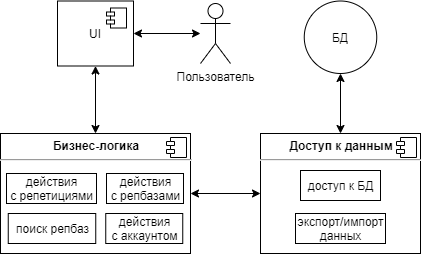

The diagram above was exported from draw.io. Its source (the exported page's mxGraphModel, read from the mxfile embedded in the PNG):
<mxGraphModel dx="782" dy="497" grid="1" gridSize="10" guides="1" tooltips="1" connect="1" arrows="1" fold="1" page="1" pageScale="1" pageWidth="827" pageHeight="1169" math="0" shadow="0">
  <root>
    <mxCell id="0" />
    <mxCell id="1" parent="0" />
    <mxCell id="K0GbANEnEiE3_f74ewzG-6" value="&lt;span style=&quot;font-size: 12px&quot;&gt;UI&lt;/span&gt;" style="html=1;dropTarget=0;fontSize=12;whiteSpace=wrap;" parent="1" vertex="1">
      <mxGeometry x="137" y="37.5" width="76" height="65" as="geometry" />
    </mxCell>
    <mxCell id="K0GbANEnEiE3_f74ewzG-7" value="" style="shape=module;jettyWidth=8;jettyHeight=4;" parent="K0GbANEnEiE3_f74ewzG-6" vertex="1">
      <mxGeometry x="1" width="20" height="20" relative="1" as="geometry">
        <mxPoint x="-27" y="7" as="offset" />
      </mxGeometry>
    </mxCell>
    <mxCell id="K0GbANEnEiE3_f74ewzG-10" value="БД" style="ellipse;fillColor=#ffffff;strokeColor=#000000;fontSize=12;" parent="1" vertex="1">
      <mxGeometry x="383.75" y="37.5" width="72.5" height="72.5" as="geometry" />
    </mxCell>
    <mxCell id="zg-hIL9JpbebARzgwGwk-1" value="Пользователь" style="shape=umlActor;verticalLabelPosition=bottom;verticalAlign=top;html=1;" parent="1" vertex="1">
      <mxGeometry x="280" y="40" width="30" height="60" as="geometry" />
    </mxCell>
    <mxCell id="zg-hIL9JpbebARzgwGwk-4" value="&lt;p style=&quot;margin: 0px ; margin-top: 6px ; text-align: center&quot;&gt;&lt;b&gt;Бизнес-логика&lt;/b&gt;&lt;/p&gt;&lt;hr&gt;&lt;p style=&quot;margin: 0px ; margin-left: 8px&quot;&gt;&lt;br&gt;&lt;/p&gt;" style="align=left;overflow=fill;html=1;dropTarget=0;" parent="1" vertex="1">
      <mxGeometry x="80" y="170" width="190" height="120" as="geometry" />
    </mxCell>
    <mxCell id="zg-hIL9JpbebARzgwGwk-5" value="" style="shape=component;jettyWidth=8;jettyHeight=4;" parent="zg-hIL9JpbebARzgwGwk-4" vertex="1">
      <mxGeometry x="1" width="20" height="20" relative="1" as="geometry">
        <mxPoint x="-24" y="4" as="offset" />
      </mxGeometry>
    </mxCell>
    <mxCell id="zg-hIL9JpbebARzgwGwk-6" value="действия&lt;br&gt;с репетициями" style="html=1;" parent="1" vertex="1">
      <mxGeometry x="86" y="210" width="90" height="30" as="geometry" />
    </mxCell>
    <mxCell id="zg-hIL9JpbebARzgwGwk-15" value="" style="endArrow=classic;startArrow=classic;html=1;exitX=0.5;exitY=0;exitDx=0;exitDy=0;entryX=0.5;entryY=1;entryDx=0;entryDy=0;" parent="1" source="zg-hIL9JpbebARzgwGwk-4" target="K0GbANEnEiE3_f74ewzG-6" edge="1">
      <mxGeometry width="50" height="50" relative="1" as="geometry">
        <mxPoint x="380" y="180" as="sourcePoint" />
        <mxPoint x="430" y="130" as="targetPoint" />
      </mxGeometry>
    </mxCell>
    <mxCell id="zg-hIL9JpbebARzgwGwk-16" value="" style="endArrow=classic;startArrow=classic;html=1;exitX=1;exitY=0.5;exitDx=0;exitDy=0;entryX=0;entryY=0.5;entryDx=0;entryDy=0;" parent="1" source="zg-hIL9JpbebARzgwGwk-4" edge="1" target="zg-hIL9JpbebARzgwGwk-22">
      <mxGeometry width="50" height="50" relative="1" as="geometry">
        <mxPoint x="380" y="180" as="sourcePoint" />
        <mxPoint x="330" y="230" as="targetPoint" />
      </mxGeometry>
    </mxCell>
    <mxCell id="zg-hIL9JpbebARzgwGwk-17" value="" style="endArrow=classic;startArrow=classic;html=1;exitX=0.5;exitY=0;exitDx=0;exitDy=0;entryX=0.5;entryY=1;entryDx=0;entryDy=0;" parent="1" source="zg-hIL9JpbebARzgwGwk-22" target="K0GbANEnEiE3_f74ewzG-10" edge="1">
      <mxGeometry width="50" height="50" relative="1" as="geometry">
        <mxPoint x="390" y="185" as="sourcePoint" />
        <mxPoint x="400" y="130" as="targetPoint" />
      </mxGeometry>
    </mxCell>
    <mxCell id="zg-hIL9JpbebARzgwGwk-18" value="действия&lt;br&gt;с репбазами" style="html=1;" parent="1" vertex="1">
      <mxGeometry x="186" y="210" width="77" height="30" as="geometry" />
    </mxCell>
    <mxCell id="zg-hIL9JpbebARzgwGwk-19" value="действия&lt;br&gt;с аккаунтом" style="html=1;" parent="1" vertex="1">
      <mxGeometry x="185.25" y="250" width="77" height="30" as="geometry" />
    </mxCell>
    <mxCell id="zg-hIL9JpbebARzgwGwk-20" value="поиск репбаз" style="html=1;" parent="1" vertex="1">
      <mxGeometry x="87.75" y="250" width="87.5" height="30" as="geometry" />
    </mxCell>
    <mxCell id="zg-hIL9JpbebARzgwGwk-22" value="&lt;p style=&quot;margin: 0px ; margin-top: 6px ; text-align: center&quot;&gt;&lt;b&gt;Доступ к данным&lt;/b&gt;&lt;/p&gt;&lt;hr&gt;&lt;p style=&quot;margin: 0px ; margin-left: 8px&quot;&gt;&lt;br&gt;&lt;/p&gt;" style="align=left;overflow=fill;html=1;dropTarget=0;" parent="1" vertex="1">
      <mxGeometry x="340" y="170" width="160" height="120" as="geometry" />
    </mxCell>
    <mxCell id="zg-hIL9JpbebARzgwGwk-23" value="" style="shape=component;jettyWidth=8;jettyHeight=4;" parent="zg-hIL9JpbebARzgwGwk-22" vertex="1">
      <mxGeometry x="1" width="20" height="20" relative="1" as="geometry">
        <mxPoint x="-24" y="4" as="offset" />
      </mxGeometry>
    </mxCell>
    <mxCell id="zg-hIL9JpbebARzgwGwk-24" value="доступ к БД" style="html=1;" parent="1" vertex="1">
      <mxGeometry x="380" y="207" width="80" height="30" as="geometry" />
    </mxCell>
    <mxCell id="zg-hIL9JpbebARzgwGwk-25" value="экспорт/импорт&lt;br&gt;данных" style="html=1;" parent="1" vertex="1">
      <mxGeometry x="375" y="250" width="90" height="30" as="geometry" />
    </mxCell>
    <mxCell id="zg-hIL9JpbebARzgwGwk-27" value="" style="endArrow=classic;startArrow=classic;html=1;exitX=1;exitY=0.5;exitDx=0;exitDy=0;" parent="1" source="K0GbANEnEiE3_f74ewzG-6" target="zg-hIL9JpbebARzgwGwk-1" edge="1">
      <mxGeometry width="50" height="50" relative="1" as="geometry">
        <mxPoint x="380" y="190" as="sourcePoint" />
        <mxPoint x="430" y="140" as="targetPoint" />
      </mxGeometry>
    </mxCell>
  </root>
</mxGraphModel>